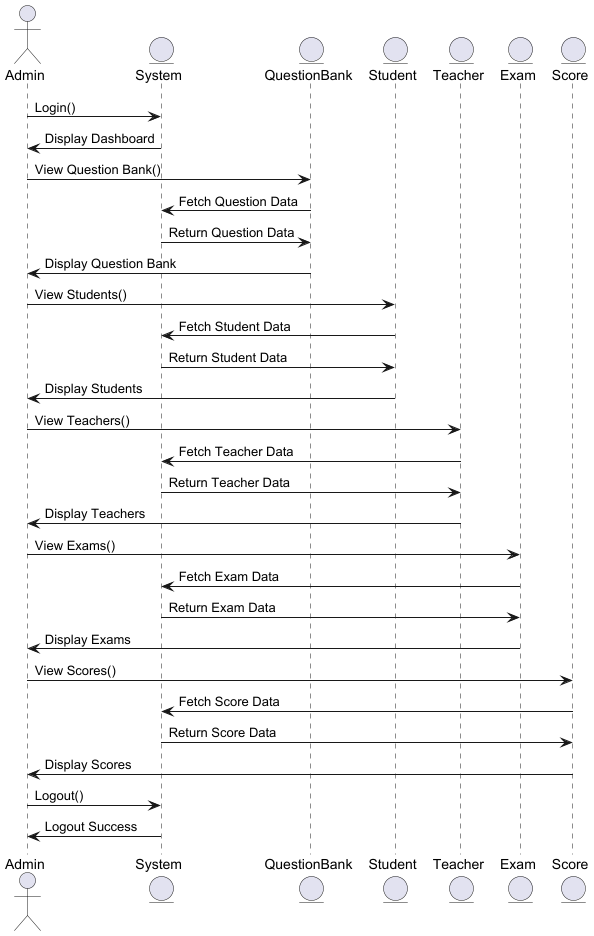

The diagram above was rendered by PlantUML. Its source (embedded in the PNG):
@startuml
actor Admin

entity "System" as System
entity "QuestionBank" as QBank
entity "Student" as Student
entity "Teacher" as Teacher
entity "Exam" as Exam
entity "Score" as Score

Admin -> System : Login()
System -> Admin : Display Dashboard

Admin -> QBank : View Question Bank()
QBank -> System : Fetch Question Data
System -> QBank : Return Question Data
QBank -> Admin : Display Question Bank

Admin -> Student : View Students()
Student -> System : Fetch Student Data
System -> Student : Return Student Data
Student -> Admin : Display Students

Admin -> Teacher : View Teachers()
Teacher -> System : Fetch Teacher Data
System -> Teacher : Return Teacher Data
Teacher -> Admin : Display Teachers

Admin -> Exam : View Exams()
Exam -> System : Fetch Exam Data
System -> Exam : Return Exam Data
Exam -> Admin : Display Exams

Admin -> Score : View Scores()
Score -> System : Fetch Score Data
System -> Score : Return Score Data
Score -> Admin : Display Scores

Admin -> System : Logout()
System -> Admin : Logout Success

@enduml